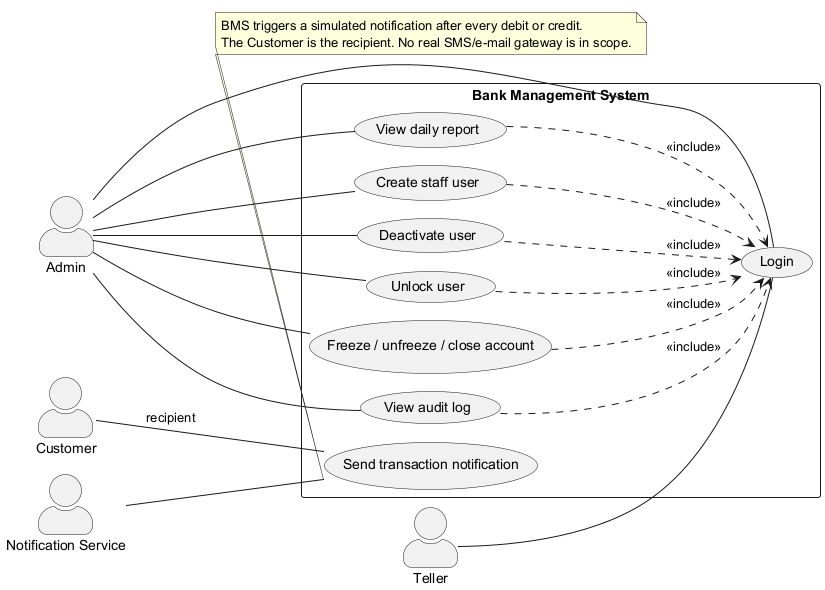

The diagram above was rendered by PlantUML. Its source (embedded in the PNG):
@startuml
!pragma layout smetana
left to right direction
skinparam packageStyle rectangle
skinparam shadowing false
skinparam actorStyle awesome

actor Admin
actor Teller
actor Customer
actor "Notification Service" as NS

rectangle "Bank Management System" {
  usecase "Login" as Login
  usecase "Create staff user" as Create
  usecase "Deactivate user" as Deactivate
  usecase "Unlock user" as Unlock
  usecase "Freeze / unfreeze / close account" as Freeze
  usecase "View audit log" as Audit
  usecase "View daily report" as Report
  usecase "Send transaction notification" as Notify

  Create ..> Login : <<include>>
  Deactivate ..> Login : <<include>>
  Unlock ..> Login : <<include>>
  Freeze ..> Login : <<include>>
  Audit ..> Login : <<include>>
  Report ..> Login : <<include>>
}

Admin -- Login
Admin -- Create
Admin -- Deactivate
Admin -- Unlock
Admin -- Freeze
Admin -- Audit
Admin -- Report
Teller -- Login
NS -- Notify
Customer -- Notify : recipient

note bottom of Notify
BMS triggers a simulated notification after every debit or credit.
The Customer is the recipient. No real SMS/e-mail gateway is in scope.
end note
@enduml